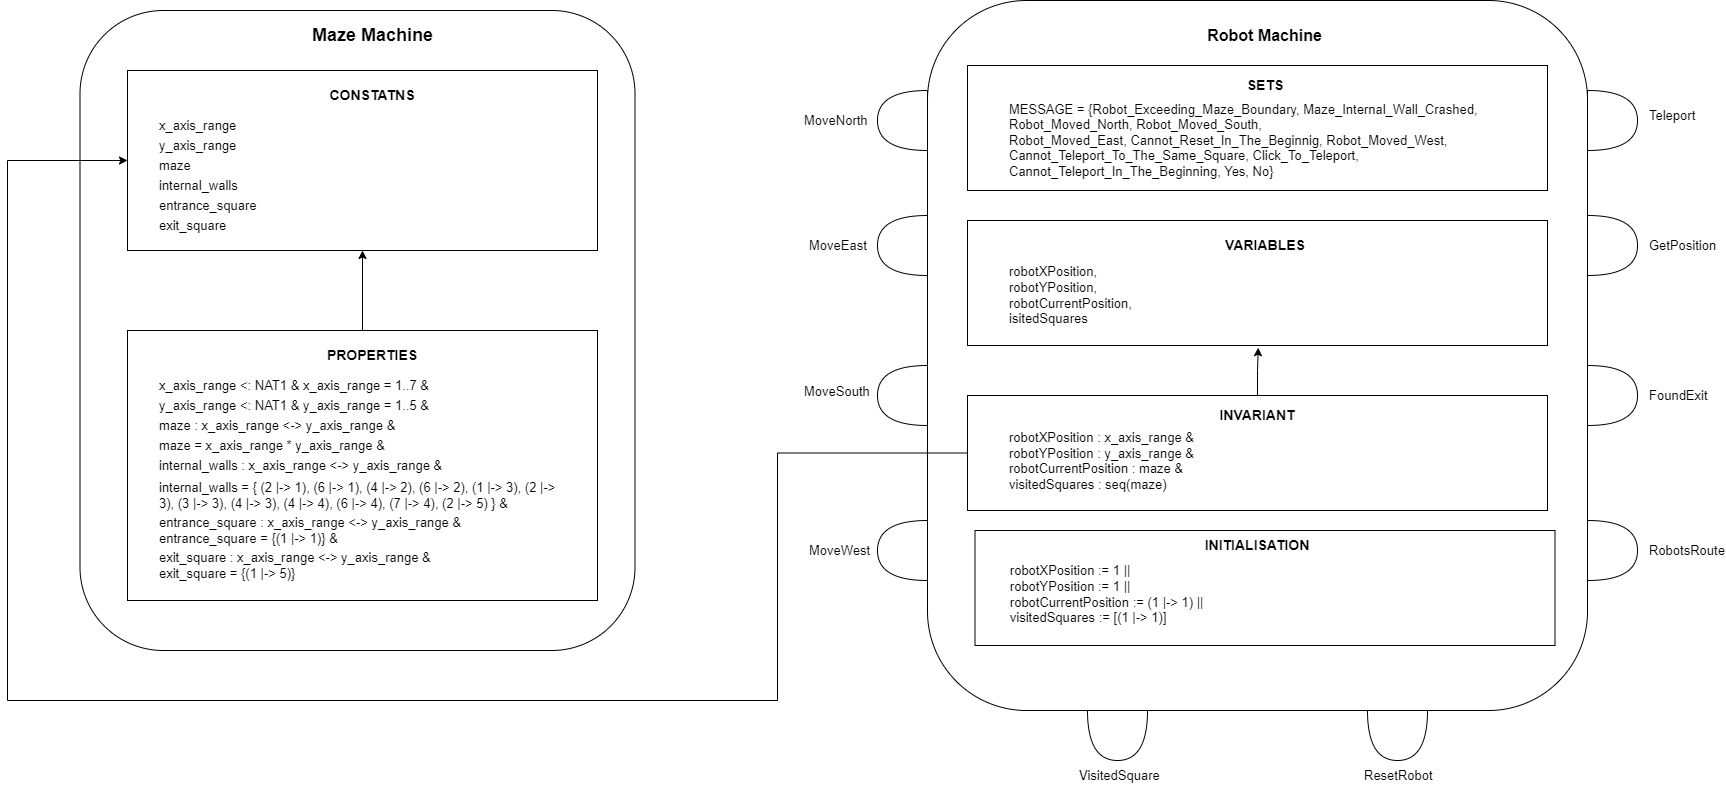

The diagram above was exported from draw.io. Its source (the exported page's mxGraphModel, read from the mxfile embedded in the PNG):
<mxGraphModel dx="1032" dy="494" grid="1" gridSize="10" guides="1" tooltips="1" connect="1" arrows="1" fold="1" page="1" pageScale="1" pageWidth="850" pageHeight="1100" math="0" shadow="0">
  <root>
    <mxCell id="0" />
    <mxCell id="1" parent="0" />
    <mxCell id="O5Mh0_QDVEHhfvpi86DJ-3" value="Maze Machine" style="text;html=1;strokeColor=none;fillColor=none;align=center;verticalAlign=middle;whiteSpace=wrap;rounded=0;fontSize=18;fontStyle=1" parent="1" vertex="1">
      <mxGeometry x="387.5" y="60" width="135" height="30" as="geometry" />
    </mxCell>
    <mxCell id="O5Mh0_QDVEHhfvpi86DJ-4" value="" style="rounded=0;whiteSpace=wrap;html=1;" parent="1" vertex="1">
      <mxGeometry x="210" y="110" width="470" height="180" as="geometry" />
    </mxCell>
    <mxCell id="O5Mh0_QDVEHhfvpi86DJ-6" value="&lt;b style=&quot;font-size: 14px;&quot;&gt;CONSTATNS&lt;/b&gt;" style="text;html=1;strokeColor=none;fillColor=none;align=center;verticalAlign=middle;whiteSpace=wrap;rounded=0;fontSize=14;" parent="1" vertex="1">
      <mxGeometry x="425" y="120" width="60" height="30" as="geometry" />
    </mxCell>
    <mxCell id="O5Mh0_QDVEHhfvpi86DJ-7" value="x_axis_range" style="text;html=1;strokeColor=none;fillColor=none;align=left;verticalAlign=middle;whiteSpace=wrap;rounded=0;fontSize=13;" parent="1" vertex="1">
      <mxGeometry x="240" y="150" width="120" height="30" as="geometry" />
    </mxCell>
    <mxCell id="O5Mh0_QDVEHhfvpi86DJ-14" value="y_axis_range" style="text;html=1;strokeColor=none;fillColor=none;align=left;verticalAlign=middle;whiteSpace=wrap;rounded=0;fontSize=13;" parent="1" vertex="1">
      <mxGeometry x="240" y="170" width="120" height="30" as="geometry" />
    </mxCell>
    <mxCell id="O5Mh0_QDVEHhfvpi86DJ-15" value="&lt;div style=&quot;text-align: justify; font-size: 13px;&quot;&gt;&lt;span style=&quot;background-color: initial; font-size: 13px;&quot;&gt;maze&lt;/span&gt;&lt;/div&gt;" style="text;html=1;strokeColor=none;fillColor=none;align=left;verticalAlign=middle;whiteSpace=wrap;rounded=0;fontSize=13;" parent="1" vertex="1">
      <mxGeometry x="240" y="190" width="120" height="30" as="geometry" />
    </mxCell>
    <mxCell id="O5Mh0_QDVEHhfvpi86DJ-16" value="internal_walls" style="text;html=1;strokeColor=none;fillColor=none;align=left;verticalAlign=middle;whiteSpace=wrap;rounded=0;fontSize=13;" parent="1" vertex="1">
      <mxGeometry x="240" y="210" width="120" height="30" as="geometry" />
    </mxCell>
    <mxCell id="O5Mh0_QDVEHhfvpi86DJ-17" value="entrance_square" style="text;html=1;strokeColor=none;fillColor=none;align=left;verticalAlign=middle;whiteSpace=wrap;rounded=0;fontSize=13;" parent="1" vertex="1">
      <mxGeometry x="240" y="230" width="120" height="30" as="geometry" />
    </mxCell>
    <mxCell id="O5Mh0_QDVEHhfvpi86DJ-18" value="exit_square" style="text;html=1;strokeColor=none;fillColor=none;align=left;verticalAlign=middle;whiteSpace=wrap;rounded=0;fontSize=13;" parent="1" vertex="1">
      <mxGeometry x="240" y="250" width="120" height="30" as="geometry" />
    </mxCell>
    <mxCell id="O5Mh0_QDVEHhfvpi86DJ-69" style="edgeStyle=orthogonalEdgeStyle;rounded=0;orthogonalLoop=1;jettySize=auto;html=1;entryX=0.5;entryY=1;entryDx=0;entryDy=0;fontSize=13;" parent="1" source="O5Mh0_QDVEHhfvpi86DJ-26" target="O5Mh0_QDVEHhfvpi86DJ-4" edge="1">
      <mxGeometry relative="1" as="geometry" />
    </mxCell>
    <mxCell id="O5Mh0_QDVEHhfvpi86DJ-26" value="&lt;span style=&quot;color: rgba(0, 0, 0, 0); font-family: monospace; font-size: 0px; text-align: start;&quot;&gt;%3CmxGraphModel%3E%3Croot%3E%3CmxCell%20id%3D%220%22%2F%3E%3CmxCell%20id%3D%221%22%20parent%3D%220%22%2F%3E%3CmxCell%20id%3D%222%22%20value%3D%22%26lt%3Bb%26gt%3BCONSTATNS%26lt%3B%2Fb%26gt%3B%22%20style%3D%22text%3Bhtml%3D1%3BstrokeColor%3Dnone%3BfillColor%3Dnone%3Balign%3Dcenter%3BverticalAlign%3Dmiddle%3BwhiteSpace%3Dwrap%3Brounded%3D0%3B%22%20vertex%3D%221%22%20parent%3D%221%22%3E%3CmxGeometry%20x%3D%22330%22%20y%3D%22120%22%20width%3D%2260%22%20height%3D%2230%22%20as%3D%22geometry%22%2F%3E%3C%2FmxCell%3E%3C%2Froot%3E%3C%2FmxGraphModel%3E&lt;/span&gt;" style="rounded=0;whiteSpace=wrap;html=1;" parent="1" vertex="1">
      <mxGeometry x="210" y="370" width="470" height="270" as="geometry" />
    </mxCell>
    <mxCell id="O5Mh0_QDVEHhfvpi86DJ-27" value="&lt;b style=&quot;font-size: 14px;&quot;&gt;PROPERTIES&lt;/b&gt;" style="text;html=1;strokeColor=none;fillColor=none;align=center;verticalAlign=middle;whiteSpace=wrap;rounded=0;fontSize=14;" parent="1" vertex="1">
      <mxGeometry x="425" y="380" width="60" height="30" as="geometry" />
    </mxCell>
    <mxCell id="O5Mh0_QDVEHhfvpi86DJ-31" value="x_axis_range &amp;lt;: NAT1 &amp;amp; x_axis_range = 1..7 &amp;amp;" style="text;html=1;strokeColor=none;fillColor=none;align=left;verticalAlign=middle;whiteSpace=wrap;rounded=0;fontSize=13;" parent="1" vertex="1">
      <mxGeometry x="240" y="410" width="330" height="30" as="geometry" />
    </mxCell>
    <mxCell id="O5Mh0_QDVEHhfvpi86DJ-32" value="y_axis_range &amp;lt;: NAT1 &amp;amp; y_axis_range = 1..5 &amp;amp;" style="text;html=1;strokeColor=none;fillColor=none;align=left;verticalAlign=middle;whiteSpace=wrap;rounded=0;fontSize=13;" parent="1" vertex="1">
      <mxGeometry x="240" y="430" width="320" height="30" as="geometry" />
    </mxCell>
    <mxCell id="O5Mh0_QDVEHhfvpi86DJ-33" value="maze : x_axis_range &amp;lt;-&amp;gt; y_axis_range &amp;amp;" style="text;html=1;strokeColor=none;fillColor=none;align=left;verticalAlign=middle;whiteSpace=wrap;rounded=0;fontSize=13;" parent="1" vertex="1">
      <mxGeometry x="240" y="450" width="280" height="30" as="geometry" />
    </mxCell>
    <mxCell id="O5Mh0_QDVEHhfvpi86DJ-38" value="maze = x_axis_range * y_axis_range &amp;amp;" style="text;html=1;strokeColor=none;fillColor=none;align=left;verticalAlign=middle;whiteSpace=wrap;rounded=0;fontSize=13;" parent="1" vertex="1">
      <mxGeometry x="240" y="470" width="280" height="30" as="geometry" />
    </mxCell>
    <mxCell id="O5Mh0_QDVEHhfvpi86DJ-39" value="internal_walls : x_axis_range &amp;lt;-&amp;gt; y_axis_range &amp;amp;" style="text;html=1;strokeColor=none;fillColor=none;align=left;verticalAlign=middle;whiteSpace=wrap;rounded=0;fontSize=13;" parent="1" vertex="1">
      <mxGeometry x="240" y="490" width="330" height="30" as="geometry" />
    </mxCell>
    <mxCell id="O5Mh0_QDVEHhfvpi86DJ-40" value="internal_walls = { (2 |-&amp;gt; 1), (6 |-&amp;gt; 1), (4 |-&amp;gt; 2), (6 |-&amp;gt; 2), (1 |-&amp;gt; 3), (2 |-&amp;gt; 3), (3 |-&amp;gt; 3), (4 |-&amp;gt; 3), (4 |-&amp;gt; 4), (6 |-&amp;gt; 4), (7 |-&amp;gt; 4), (2 |-&amp;gt; 5) } &amp;amp;" style="text;html=1;strokeColor=none;fillColor=none;align=left;verticalAlign=middle;whiteSpace=wrap;rounded=0;fontSize=13;" parent="1" vertex="1">
      <mxGeometry x="240" y="510" width="400" height="50" as="geometry" />
    </mxCell>
    <mxCell id="O5Mh0_QDVEHhfvpi86DJ-41" value="&lt;div style=&quot;font-size: 13px;&quot;&gt;entrance_square : x_axis_range &amp;lt;-&amp;gt; y_axis_range &amp;amp;&lt;/div&gt;&lt;div style=&quot;font-size: 13px;&quot;&gt;entrance_square = {(1 |-&amp;gt; 1)} &amp;amp;&lt;/div&gt;" style="text;html=1;strokeColor=none;fillColor=none;align=left;verticalAlign=middle;whiteSpace=wrap;rounded=0;fontSize=13;" parent="1" vertex="1">
      <mxGeometry x="240" y="550" width="390" height="40" as="geometry" />
    </mxCell>
    <mxCell id="O5Mh0_QDVEHhfvpi86DJ-42" value="&lt;div style=&quot;font-size: 13px;&quot;&gt;exit_square : x_axis_range &amp;lt;-&amp;gt; y_axis_range &amp;amp;&lt;/div&gt;&lt;div style=&quot;font-size: 13px;&quot;&gt;exit_square = {(1 |-&amp;gt; 5)}&lt;/div&gt;" style="text;html=1;strokeColor=none;fillColor=none;align=left;verticalAlign=middle;whiteSpace=wrap;rounded=0;fontSize=13;" parent="1" vertex="1">
      <mxGeometry x="240" y="590" width="390" height="30" as="geometry" />
    </mxCell>
    <mxCell id="O5Mh0_QDVEHhfvpi86DJ-48" value="" style="rounded=1;whiteSpace=wrap;html=1;fontSize=16;fillColor=none;" parent="1" vertex="1">
      <mxGeometry x="162.5" y="50" width="555" height="640" as="geometry" />
    </mxCell>
    <mxCell id="O5Mh0_QDVEHhfvpi86DJ-49" value="" style="rounded=1;whiteSpace=wrap;html=1;fontSize=16;fillColor=none;" parent="1" vertex="1">
      <mxGeometry x="1010" y="40" width="660" height="710" as="geometry" />
    </mxCell>
    <mxCell id="O5Mh0_QDVEHhfvpi86DJ-50" value="Robot Machine" style="text;html=1;strokeColor=none;fillColor=none;align=center;verticalAlign=middle;whiteSpace=wrap;rounded=0;fontSize=16;fontStyle=1" parent="1" vertex="1">
      <mxGeometry x="1280" y="60" width="135" height="30" as="geometry" />
    </mxCell>
    <mxCell id="O5Mh0_QDVEHhfvpi86DJ-52" value="" style="shape=or;whiteSpace=wrap;html=1;fontSize=16;fillColor=none;direction=west;" parent="1" vertex="1">
      <mxGeometry x="960" y="130" width="50" height="60" as="geometry" />
    </mxCell>
    <mxCell id="O5Mh0_QDVEHhfvpi86DJ-55" value="" style="shape=or;whiteSpace=wrap;html=1;fontSize=16;fillColor=none;direction=west;" parent="1" vertex="1">
      <mxGeometry x="960" y="255" width="50" height="60" as="geometry" />
    </mxCell>
    <mxCell id="O5Mh0_QDVEHhfvpi86DJ-56" value="" style="shape=or;whiteSpace=wrap;html=1;fontSize=16;fillColor=none;direction=west;" parent="1" vertex="1">
      <mxGeometry x="960" y="560" width="50" height="60" as="geometry" />
    </mxCell>
    <mxCell id="O5Mh0_QDVEHhfvpi86DJ-57" value="" style="shape=or;whiteSpace=wrap;html=1;fontSize=16;fillColor=none;direction=west;" parent="1" vertex="1">
      <mxGeometry x="960" y="405" width="50" height="60" as="geometry" />
    </mxCell>
    <mxCell id="O5Mh0_QDVEHhfvpi86DJ-58" value="" style="rounded=0;whiteSpace=wrap;html=1;fontSize=16;fillColor=none;" parent="1" vertex="1">
      <mxGeometry x="1050" y="105" width="580" height="125" as="geometry" />
    </mxCell>
    <mxCell id="O5Mh0_QDVEHhfvpi86DJ-62" value="MESSAGE = {Robot_Exceeding_Maze_Boundary, Maze_Internal_Wall_Crashed, Robot_Moved_North, Robot_Moved_South, Robot_Moved_East,&amp;nbsp;Cannot_Reset_In_The_Beginnig, Robot_Moved_West, Cannot_Teleport_To_The_Same_Square, Click_To_Teleport, Cannot_Teleport_In_The_Beginning, Yes, No}&amp;nbsp;" style="text;html=1;strokeColor=none;fillColor=none;align=left;verticalAlign=middle;whiteSpace=wrap;rounded=0;fontSize=13;" parent="1" vertex="1">
      <mxGeometry x="1090" y="130" width="485" height="100" as="geometry" />
    </mxCell>
    <mxCell id="O5Mh0_QDVEHhfvpi86DJ-63" style="edgeStyle=orthogonalEdgeStyle;rounded=0;orthogonalLoop=1;jettySize=auto;html=1;exitX=0.5;exitY=1;exitDx=0;exitDy=0;fontSize=16;" parent="1" source="O5Mh0_QDVEHhfvpi86DJ-62" target="O5Mh0_QDVEHhfvpi86DJ-62" edge="1">
      <mxGeometry relative="1" as="geometry" />
    </mxCell>
    <mxCell id="O5Mh0_QDVEHhfvpi86DJ-73" value="&lt;b style=&quot;font-size: 14px;&quot;&gt;SETS&lt;/b&gt;" style="text;html=1;strokeColor=none;fillColor=none;align=center;verticalAlign=middle;whiteSpace=wrap;rounded=0;fontSize=14;" parent="1" vertex="1">
      <mxGeometry x="1317.5" y="110" width="60" height="30" as="geometry" />
    </mxCell>
    <mxCell id="O5Mh0_QDVEHhfvpi86DJ-75" value="" style="rounded=0;whiteSpace=wrap;html=1;fontSize=16;fillColor=none;" parent="1" vertex="1">
      <mxGeometry x="1050" y="260" width="580" height="125" as="geometry" />
    </mxCell>
    <mxCell id="O5Mh0_QDVEHhfvpi86DJ-76" value="&lt;b style=&quot;font-size: 14px;&quot;&gt;VARIABLES&lt;/b&gt;" style="text;html=1;strokeColor=none;fillColor=none;align=center;verticalAlign=middle;whiteSpace=wrap;rounded=0;fontSize=14;" parent="1" vertex="1">
      <mxGeometry x="1317.5" y="270" width="60" height="30" as="geometry" />
    </mxCell>
    <mxCell id="O5Mh0_QDVEHhfvpi86DJ-77" value="&lt;div&gt;robotXPosition,&lt;/div&gt;&lt;div&gt;robotYPosition,&lt;/div&gt;&lt;div&gt;robotCurrentPosition,&lt;/div&gt;&lt;div&gt;isitedSquares&lt;/div&gt;" style="text;html=1;strokeColor=none;fillColor=none;align=left;verticalAlign=middle;whiteSpace=wrap;rounded=0;fontSize=13;spacing=2;spacingTop=0;spacingBottom=0;" parent="1" vertex="1">
      <mxGeometry x="1090" y="285" width="485" height="100" as="geometry" />
    </mxCell>
    <mxCell id="O5Mh0_QDVEHhfvpi86DJ-80" style="edgeStyle=orthogonalEdgeStyle;rounded=0;orthogonalLoop=1;jettySize=auto;html=1;entryX=0.517;entryY=1.022;entryDx=0;entryDy=0;entryPerimeter=0;fontSize=13;" parent="1" source="O5Mh0_QDVEHhfvpi86DJ-79" target="O5Mh0_QDVEHhfvpi86DJ-77" edge="1">
      <mxGeometry relative="1" as="geometry" />
    </mxCell>
    <mxCell id="O5Mh0_QDVEHhfvpi86DJ-86" style="edgeStyle=orthogonalEdgeStyle;rounded=0;orthogonalLoop=1;jettySize=auto;html=1;fontSize=13;entryX=0;entryY=0.5;entryDx=0;entryDy=0;" parent="1" source="O5Mh0_QDVEHhfvpi86DJ-79" target="O5Mh0_QDVEHhfvpi86DJ-4" edge="1">
      <mxGeometry relative="1" as="geometry">
        <mxPoint x="150" y="170" as="targetPoint" />
        <Array as="points">
          <mxPoint x="860" y="493" />
          <mxPoint x="860" y="740" />
          <mxPoint x="90" y="740" />
          <mxPoint x="90" y="200" />
        </Array>
      </mxGeometry>
    </mxCell>
    <mxCell id="O5Mh0_QDVEHhfvpi86DJ-79" value="" style="rounded=0;whiteSpace=wrap;html=1;fontSize=16;fillColor=none;" parent="1" vertex="1">
      <mxGeometry x="1050" y="435" width="580" height="115" as="geometry" />
    </mxCell>
    <mxCell id="O5Mh0_QDVEHhfvpi86DJ-81" value="&lt;b&gt;INVARIANT&lt;/b&gt;" style="text;html=1;strokeColor=none;fillColor=none;align=center;verticalAlign=middle;whiteSpace=wrap;rounded=0;fontSize=14;" parent="1" vertex="1">
      <mxGeometry x="1285" y="440" width="110" height="30" as="geometry" />
    </mxCell>
    <mxCell id="O5Mh0_QDVEHhfvpi86DJ-82" value="&lt;div&gt;&lt;br&gt;&lt;/div&gt;&lt;div&gt;robotXPosition : x_axis_range &amp;amp;&lt;/div&gt;&lt;div&gt;robotYPosition : y_axis_range &amp;amp;&lt;/div&gt;&lt;div&gt;robotCurrentPosition : maze &amp;amp;&lt;/div&gt;&lt;div&gt;visitedSquares : seq(maze)&lt;/div&gt;" style="text;html=1;strokeColor=none;fillColor=none;align=left;verticalAlign=middle;whiteSpace=wrap;rounded=0;fontSize=13;spacing=2;spacingTop=0;spacingBottom=0;spacingLeft=0;" parent="1" vertex="1">
      <mxGeometry x="1090" y="448.75" width="485" height="87.5" as="geometry" />
    </mxCell>
    <mxCell id="O5Mh0_QDVEHhfvpi86DJ-83" value="" style="rounded=0;whiteSpace=wrap;html=1;fontSize=16;fillColor=none;" parent="1" vertex="1">
      <mxGeometry x="1057.5" y="570" width="580" height="115" as="geometry" />
    </mxCell>
    <mxCell id="O5Mh0_QDVEHhfvpi86DJ-84" value="&lt;b style=&quot;font-size: 14px;&quot;&gt;INITIALISATION&lt;/b&gt;" style="text;html=1;strokeColor=none;fillColor=none;align=center;verticalAlign=middle;whiteSpace=wrap;rounded=0;fontSize=14;" parent="1" vertex="1">
      <mxGeometry x="1290" y="570" width="100" height="30" as="geometry" />
    </mxCell>
    <mxCell id="O5Mh0_QDVEHhfvpi86DJ-85" value="&lt;div&gt;&amp;nbsp; &amp;nbsp;robotXPosition := 1 ||&lt;/div&gt;&lt;div&gt;&amp;nbsp; &amp;nbsp;robotYPosition := 1 ||&lt;/div&gt;&lt;div&gt;&amp;nbsp; &amp;nbsp;robotCurrentPosition := (1 |-&amp;gt; 1) ||&lt;/div&gt;&lt;div&gt;&amp;nbsp; &amp;nbsp;visitedSquares := [(1 |-&amp;gt; 1)]&amp;nbsp;&lt;/div&gt;" style="text;html=1;strokeColor=none;fillColor=none;align=left;verticalAlign=middle;whiteSpace=wrap;rounded=0;fontSize=13;spacing=2;spacingTop=0;spacingBottom=0;spacingLeft=0;" parent="1" vertex="1">
      <mxGeometry x="1080" y="590" width="485" height="87.5" as="geometry" />
    </mxCell>
    <mxCell id="O5Mh0_QDVEHhfvpi86DJ-88" value="&lt;div style=&quot;text-align: justify; font-size: 13px;&quot;&gt;&lt;span style=&quot;background-color: initial; font-size: 13px;&quot;&gt;MoveNorth&lt;/span&gt;&lt;/div&gt;" style="text;html=1;strokeColor=none;fillColor=none;align=left;verticalAlign=middle;whiteSpace=wrap;rounded=0;fontSize=13;" parent="1" vertex="1">
      <mxGeometry x="885" y="145" width="70" height="30" as="geometry" />
    </mxCell>
    <mxCell id="O5Mh0_QDVEHhfvpi86DJ-89" value="&lt;div style=&quot;text-align: justify; font-size: 13px;&quot;&gt;MoveWest&lt;/div&gt;" style="text;html=1;strokeColor=none;fillColor=none;align=left;verticalAlign=middle;whiteSpace=wrap;rounded=0;fontSize=13;" parent="1" vertex="1">
      <mxGeometry x="890" y="575" width="80" height="30" as="geometry" />
    </mxCell>
    <mxCell id="O5Mh0_QDVEHhfvpi86DJ-90" value="&lt;div style=&quot;text-align: justify; font-size: 13px;&quot;&gt;&lt;span style=&quot;background-color: initial; font-size: 13px;&quot;&gt;MoveSouth&lt;/span&gt;&lt;/div&gt;" style="text;html=1;strokeColor=none;fillColor=none;align=left;verticalAlign=middle;whiteSpace=wrap;rounded=0;fontSize=13;" parent="1" vertex="1">
      <mxGeometry x="885" y="413.75" width="80" height="35" as="geometry" />
    </mxCell>
    <mxCell id="O5Mh0_QDVEHhfvpi86DJ-91" value="&lt;div style=&quot;text-align: justify; font-size: 13px;&quot;&gt;&lt;span style=&quot;background-color: initial; font-size: 13px;&quot;&gt;MoveEast&lt;/span&gt;&lt;/div&gt;" style="text;html=1;strokeColor=none;fillColor=none;align=left;verticalAlign=middle;whiteSpace=wrap;rounded=0;fontSize=13;" parent="1" vertex="1">
      <mxGeometry x="890" y="270" width="70" height="30" as="geometry" />
    </mxCell>
    <mxCell id="O5Mh0_QDVEHhfvpi86DJ-93" value="" style="shape=or;whiteSpace=wrap;html=1;fontSize=16;fillColor=none;direction=east;" parent="1" vertex="1">
      <mxGeometry x="1670" y="130" width="50" height="60" as="geometry" />
    </mxCell>
    <mxCell id="O5Mh0_QDVEHhfvpi86DJ-95" value="" style="shape=or;whiteSpace=wrap;html=1;fontSize=16;fillColor=none;direction=east;" parent="1" vertex="1">
      <mxGeometry x="1670" y="405" width="50" height="60" as="geometry" />
    </mxCell>
    <mxCell id="O5Mh0_QDVEHhfvpi86DJ-96" value="" style="shape=or;whiteSpace=wrap;html=1;fontSize=16;fillColor=none;direction=east;" parent="1" vertex="1">
      <mxGeometry x="1670" y="255" width="50" height="60" as="geometry" />
    </mxCell>
    <mxCell id="O5Mh0_QDVEHhfvpi86DJ-97" value="" style="shape=or;whiteSpace=wrap;html=1;fontSize=16;fillColor=none;direction=east;" parent="1" vertex="1">
      <mxGeometry x="1670" y="560" width="50" height="60" as="geometry" />
    </mxCell>
    <mxCell id="O5Mh0_QDVEHhfvpi86DJ-99" value="&lt;div style=&quot;text-align: justify; font-size: 13px;&quot;&gt;&lt;span style=&quot;background-color: initial; font-size: 13px;&quot;&gt;GetPosition&lt;/span&gt;&lt;/div&gt;" style="text;html=1;strokeColor=none;fillColor=none;align=left;verticalAlign=middle;whiteSpace=wrap;rounded=0;fontSize=13;" parent="1" vertex="1">
      <mxGeometry x="1730" y="270" width="70" height="30" as="geometry" />
    </mxCell>
    <mxCell id="O5Mh0_QDVEHhfvpi86DJ-100" value="&lt;div style=&quot;text-align: justify; font-size: 13px;&quot;&gt;&lt;span style=&quot;background-color: initial; font-size: 13px;&quot;&gt;Teleport&lt;/span&gt;&lt;/div&gt;" style="text;html=1;strokeColor=none;fillColor=none;align=left;verticalAlign=middle;whiteSpace=wrap;rounded=0;fontSize=13;" parent="1" vertex="1">
      <mxGeometry x="1730" y="140" width="70" height="30" as="geometry" />
    </mxCell>
    <mxCell id="O5Mh0_QDVEHhfvpi86DJ-101" value="&lt;div style=&quot;text-align: justify; font-size: 13px;&quot;&gt;&lt;span style=&quot;background-color: initial; font-size: 13px;&quot;&gt;RobotsRoute&lt;/span&gt;&lt;/div&gt;" style="text;html=1;strokeColor=none;fillColor=none;align=left;verticalAlign=middle;whiteSpace=wrap;rounded=0;fontSize=13;" parent="1" vertex="1">
      <mxGeometry x="1730" y="575" width="70" height="30" as="geometry" />
    </mxCell>
    <mxCell id="O5Mh0_QDVEHhfvpi86DJ-102" value="&lt;div style=&quot;text-align: justify; font-size: 13px;&quot;&gt;&lt;span style=&quot;background-color: initial; font-size: 13px;&quot;&gt;VisitedSquare&lt;/span&gt;&lt;/div&gt;" style="text;html=1;strokeColor=none;fillColor=none;align=left;verticalAlign=middle;whiteSpace=wrap;rounded=0;fontSize=13;" parent="1" vertex="1">
      <mxGeometry x="1160" y="800" width="100" height="30" as="geometry" />
    </mxCell>
    <mxCell id="O5Mh0_QDVEHhfvpi86DJ-103" value="" style="shape=or;whiteSpace=wrap;html=1;fontSize=16;fillColor=none;direction=south;" parent="1" vertex="1">
      <mxGeometry x="1450" y="750" width="60" height="50" as="geometry" />
    </mxCell>
    <mxCell id="O5Mh0_QDVEHhfvpi86DJ-104" value="" style="shape=or;whiteSpace=wrap;html=1;fontSize=16;fillColor=none;direction=south;" parent="1" vertex="1">
      <mxGeometry x="1170" y="750" width="60" height="50" as="geometry" />
    </mxCell>
    <mxCell id="O5Mh0_QDVEHhfvpi86DJ-105" value="&lt;div style=&quot;text-align: justify; font-size: 13px;&quot;&gt;&lt;span style=&quot;background-color: initial; font-size: 13px;&quot;&gt;ResetRobot&lt;/span&gt;&lt;/div&gt;" style="text;html=1;strokeColor=none;fillColor=none;align=left;verticalAlign=middle;whiteSpace=wrap;rounded=0;fontSize=13;" parent="1" vertex="1">
      <mxGeometry x="1445" y="800" width="70" height="30" as="geometry" />
    </mxCell>
    <mxCell id="O5Mh0_QDVEHhfvpi86DJ-106" value="&lt;div style=&quot;text-align: justify; font-size: 13px;&quot;&gt;&lt;span style=&quot;background-color: initial; font-size: 13px;&quot;&gt;FoundExit&lt;/span&gt;&lt;/div&gt;" style="text;html=1;strokeColor=none;fillColor=none;align=left;verticalAlign=middle;whiteSpace=wrap;rounded=0;fontSize=13;" parent="1" vertex="1">
      <mxGeometry x="1730" y="420" width="70" height="30" as="geometry" />
    </mxCell>
  </root>
</mxGraphModel>